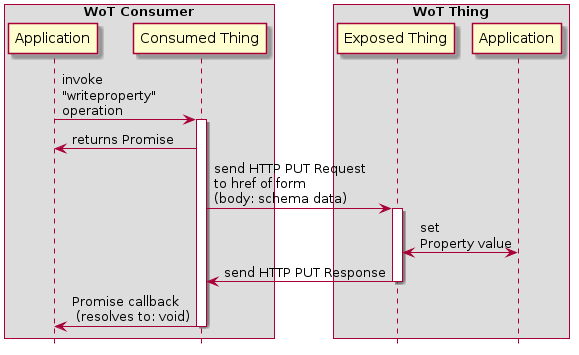

The diagram above was rendered by PlantUML. Its source (embedded in the PNG):
@startuml
hide footbox

box "WoT Consumer"
participant "Application" as AP
participant "Consumed Thing" as SA
end box

box "WoT Thing"
participant "Exposed Thing" as WS
participant "Application" as DC
end box

AP  -> SA: invoke\n"writeproperty"\noperation
activate SA
SA  -> AP: returns Promise
SA  -> WS: send HTTP PUT Request\nto href of form\n(body: schema data)
activate WS
WS <-> DC: set\nProperty value
WS  -> SA: send HTTP PUT Response
deactivate WS
SA  -> AP: Promise callback\n (resolves to: void)
deactivate SA
@enduml